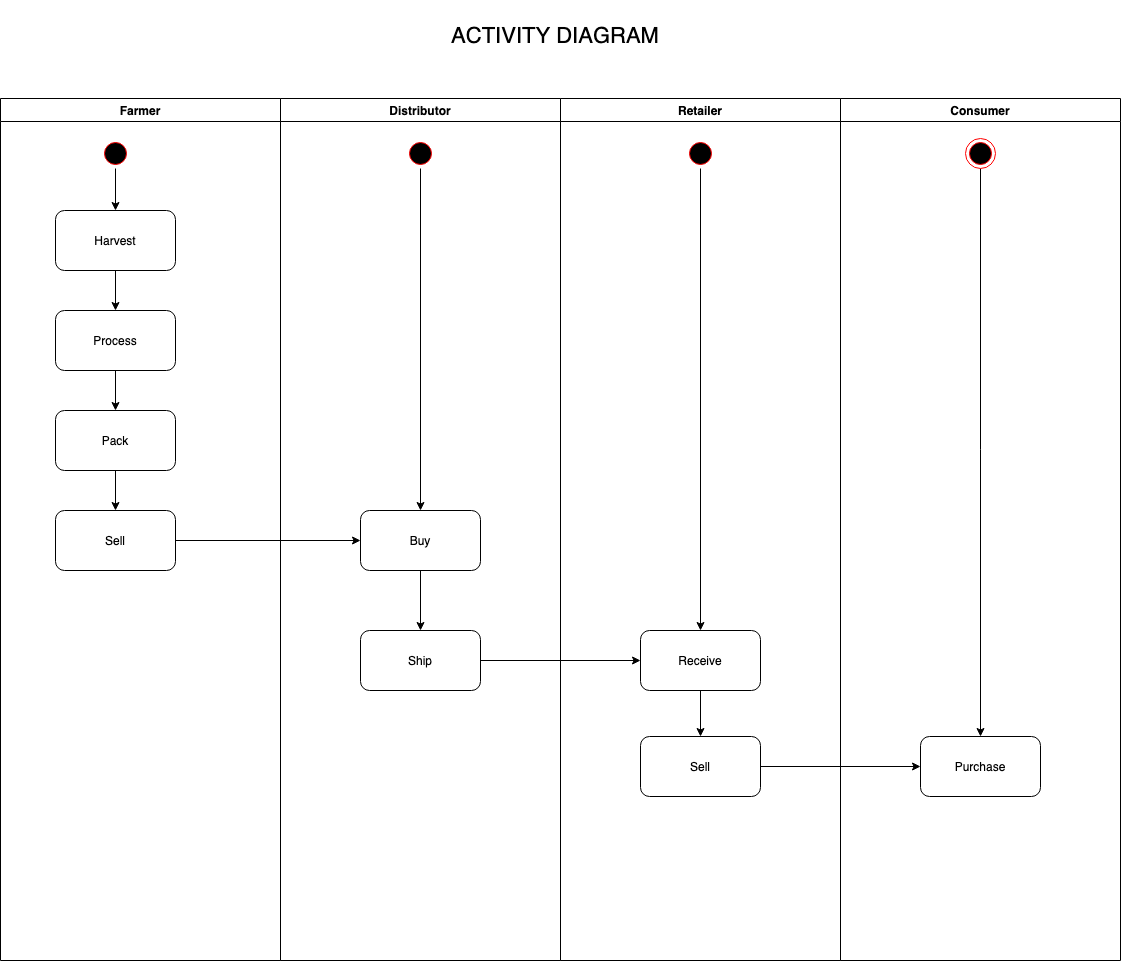

The diagram above was exported from draw.io. Its source (the exported page's mxGraphModel, read from the mxfile embedded in the PNG):
<mxGraphModel dx="1936" dy="1203" grid="1" gridSize="10" guides="1" tooltips="1" connect="1" arrows="1" fold="1" page="1" pageScale="1" pageWidth="1169" pageHeight="826" background="#ffffff" math="0" shadow="0">
  <root>
    <mxCell id="0" />
    <mxCell id="1" parent="0" />
    <mxCell id="t0ExNYjLDUGdyZJ3CqIp-76" value="" style="group" vertex="1" connectable="0" parent="1">
      <mxGeometry x="30" y="30" width="1120" height="960" as="geometry" />
    </mxCell>
    <mxCell id="2" value="Farmer" style="swimlane;whiteSpace=wrap" parent="t0ExNYjLDUGdyZJ3CqIp-76" vertex="1">
      <mxGeometry y="98" width="280" height="862" as="geometry" />
    </mxCell>
    <mxCell id="t0ExNYjLDUGdyZJ3CqIp-51" style="edgeStyle=orthogonalEdgeStyle;rounded=0;orthogonalLoop=1;jettySize=auto;html=1;entryX=0.5;entryY=0;entryDx=0;entryDy=0;" edge="1" parent="2" source="5" target="t0ExNYjLDUGdyZJ3CqIp-48">
      <mxGeometry relative="1" as="geometry" />
    </mxCell>
    <mxCell id="5" value="" style="ellipse;shape=startState;fillColor=#000000;strokeColor=#ff0000;" parent="2" vertex="1">
      <mxGeometry x="100" y="40" width="30" height="30" as="geometry" />
    </mxCell>
    <mxCell id="t0ExNYjLDUGdyZJ3CqIp-53" style="edgeStyle=orthogonalEdgeStyle;rounded=0;orthogonalLoop=1;jettySize=auto;html=1;" edge="1" parent="2" source="t0ExNYjLDUGdyZJ3CqIp-48" target="t0ExNYjLDUGdyZJ3CqIp-52">
      <mxGeometry relative="1" as="geometry" />
    </mxCell>
    <mxCell id="t0ExNYjLDUGdyZJ3CqIp-48" value="Harvest" style="rounded=1;whiteSpace=wrap;html=1;" vertex="1" parent="2">
      <mxGeometry x="55" y="112" width="120" height="60" as="geometry" />
    </mxCell>
    <mxCell id="t0ExNYjLDUGdyZJ3CqIp-55" style="edgeStyle=orthogonalEdgeStyle;rounded=0;orthogonalLoop=1;jettySize=auto;html=1;" edge="1" parent="2" source="t0ExNYjLDUGdyZJ3CqIp-52" target="t0ExNYjLDUGdyZJ3CqIp-54">
      <mxGeometry relative="1" as="geometry" />
    </mxCell>
    <mxCell id="t0ExNYjLDUGdyZJ3CqIp-52" value="Process" style="rounded=1;whiteSpace=wrap;html=1;" vertex="1" parent="2">
      <mxGeometry x="55" y="212" width="120" height="60" as="geometry" />
    </mxCell>
    <mxCell id="t0ExNYjLDUGdyZJ3CqIp-57" style="edgeStyle=orthogonalEdgeStyle;rounded=0;orthogonalLoop=1;jettySize=auto;html=1;" edge="1" parent="2" source="t0ExNYjLDUGdyZJ3CqIp-54" target="t0ExNYjLDUGdyZJ3CqIp-56">
      <mxGeometry relative="1" as="geometry" />
    </mxCell>
    <mxCell id="t0ExNYjLDUGdyZJ3CqIp-54" value="Pack" style="rounded=1;whiteSpace=wrap;html=1;" vertex="1" parent="2">
      <mxGeometry x="55" y="312" width="120" height="60" as="geometry" />
    </mxCell>
    <mxCell id="t0ExNYjLDUGdyZJ3CqIp-56" value="Sell" style="rounded=1;whiteSpace=wrap;html=1;" vertex="1" parent="2">
      <mxGeometry x="55" y="412" width="120" height="60" as="geometry" />
    </mxCell>
    <mxCell id="3" value="Distributor" style="swimlane;whiteSpace=wrap" parent="t0ExNYjLDUGdyZJ3CqIp-76" vertex="1">
      <mxGeometry x="280" y="98" width="280" height="862" as="geometry" />
    </mxCell>
    <mxCell id="t0ExNYjLDUGdyZJ3CqIp-59" style="edgeStyle=orthogonalEdgeStyle;rounded=0;orthogonalLoop=1;jettySize=auto;html=1;entryX=0.5;entryY=0;entryDx=0;entryDy=0;" edge="1" parent="3" source="13" target="t0ExNYjLDUGdyZJ3CqIp-58">
      <mxGeometry relative="1" as="geometry" />
    </mxCell>
    <mxCell id="13" value="" style="ellipse;shape=startState;fillColor=#000000;strokeColor=#ff0000;" parent="3" vertex="1">
      <mxGeometry x="125" y="40" width="30" height="30" as="geometry" />
    </mxCell>
    <mxCell id="t0ExNYjLDUGdyZJ3CqIp-62" style="edgeStyle=orthogonalEdgeStyle;rounded=0;orthogonalLoop=1;jettySize=auto;html=1;" edge="1" parent="3" source="t0ExNYjLDUGdyZJ3CqIp-58" target="t0ExNYjLDUGdyZJ3CqIp-61">
      <mxGeometry relative="1" as="geometry" />
    </mxCell>
    <mxCell id="t0ExNYjLDUGdyZJ3CqIp-58" value="Buy&lt;br&gt;" style="rounded=1;whiteSpace=wrap;html=1;" vertex="1" parent="3">
      <mxGeometry x="80" y="412" width="120" height="60" as="geometry" />
    </mxCell>
    <mxCell id="t0ExNYjLDUGdyZJ3CqIp-61" value="Ship" style="rounded=1;whiteSpace=wrap;html=1;" vertex="1" parent="3">
      <mxGeometry x="80" y="532" width="120" height="60" as="geometry" />
    </mxCell>
    <mxCell id="4" value="Retailer" style="swimlane;whiteSpace=wrap" parent="t0ExNYjLDUGdyZJ3CqIp-76" vertex="1">
      <mxGeometry x="560" y="98" width="280" height="862" as="geometry" />
    </mxCell>
    <mxCell id="t0ExNYjLDUGdyZJ3CqIp-71" style="edgeStyle=orthogonalEdgeStyle;rounded=0;orthogonalLoop=1;jettySize=auto;html=1;" edge="1" parent="4" source="t0ExNYjLDUGdyZJ3CqIp-63" target="t0ExNYjLDUGdyZJ3CqIp-64">
      <mxGeometry relative="1" as="geometry" />
    </mxCell>
    <mxCell id="t0ExNYjLDUGdyZJ3CqIp-63" value="" style="ellipse;shape=startState;fillColor=#000000;strokeColor=#ff0000;" vertex="1" parent="4">
      <mxGeometry x="125" y="40" width="30" height="30" as="geometry" />
    </mxCell>
    <mxCell id="t0ExNYjLDUGdyZJ3CqIp-67" style="edgeStyle=orthogonalEdgeStyle;rounded=0;orthogonalLoop=1;jettySize=auto;html=1;entryX=0.5;entryY=0;entryDx=0;entryDy=0;" edge="1" parent="4" source="t0ExNYjLDUGdyZJ3CqIp-64" target="t0ExNYjLDUGdyZJ3CqIp-66">
      <mxGeometry relative="1" as="geometry" />
    </mxCell>
    <mxCell id="t0ExNYjLDUGdyZJ3CqIp-64" value="Receive" style="rounded=1;whiteSpace=wrap;html=1;" vertex="1" parent="4">
      <mxGeometry x="80" y="532" width="120" height="60" as="geometry" />
    </mxCell>
    <mxCell id="t0ExNYjLDUGdyZJ3CqIp-66" value="Sell" style="rounded=1;whiteSpace=wrap;html=1;" vertex="1" parent="4">
      <mxGeometry x="80" y="638" width="120" height="60" as="geometry" />
    </mxCell>
    <mxCell id="t0ExNYjLDUGdyZJ3CqIp-42" value="Consumer" style="swimlane;whiteSpace=wrap" vertex="1" parent="t0ExNYjLDUGdyZJ3CqIp-76">
      <mxGeometry x="840" y="98" width="280" height="862" as="geometry" />
    </mxCell>
    <mxCell id="t0ExNYjLDUGdyZJ3CqIp-73" style="edgeStyle=orthogonalEdgeStyle;rounded=0;orthogonalLoop=1;jettySize=auto;html=1;" edge="1" parent="t0ExNYjLDUGdyZJ3CqIp-42" source="t0ExNYjLDUGdyZJ3CqIp-46" target="t0ExNYjLDUGdyZJ3CqIp-68">
      <mxGeometry relative="1" as="geometry" />
    </mxCell>
    <mxCell id="t0ExNYjLDUGdyZJ3CqIp-46" value="" style="ellipse;shape=endState;fillColor=#000000;strokeColor=#ff0000" vertex="1" parent="t0ExNYjLDUGdyZJ3CqIp-42">
      <mxGeometry x="125" y="40" width="30" height="30" as="geometry" />
    </mxCell>
    <mxCell id="t0ExNYjLDUGdyZJ3CqIp-68" value="Purchase" style="rounded=1;whiteSpace=wrap;html=1;" vertex="1" parent="t0ExNYjLDUGdyZJ3CqIp-42">
      <mxGeometry x="80" y="638" width="120" height="60" as="geometry" />
    </mxCell>
    <mxCell id="t0ExNYjLDUGdyZJ3CqIp-60" style="edgeStyle=orthogonalEdgeStyle;rounded=0;orthogonalLoop=1;jettySize=auto;html=1;entryX=0;entryY=0.5;entryDx=0;entryDy=0;" edge="1" parent="t0ExNYjLDUGdyZJ3CqIp-76" source="t0ExNYjLDUGdyZJ3CqIp-56" target="t0ExNYjLDUGdyZJ3CqIp-58">
      <mxGeometry relative="1" as="geometry" />
    </mxCell>
    <mxCell id="t0ExNYjLDUGdyZJ3CqIp-65" style="edgeStyle=orthogonalEdgeStyle;rounded=0;orthogonalLoop=1;jettySize=auto;html=1;entryX=0;entryY=0.5;entryDx=0;entryDy=0;" edge="1" parent="t0ExNYjLDUGdyZJ3CqIp-76" source="t0ExNYjLDUGdyZJ3CqIp-61" target="t0ExNYjLDUGdyZJ3CqIp-64">
      <mxGeometry relative="1" as="geometry" />
    </mxCell>
    <mxCell id="t0ExNYjLDUGdyZJ3CqIp-69" style="edgeStyle=orthogonalEdgeStyle;rounded=0;orthogonalLoop=1;jettySize=auto;html=1;entryX=0;entryY=0.5;entryDx=0;entryDy=0;" edge="1" parent="t0ExNYjLDUGdyZJ3CqIp-76" source="t0ExNYjLDUGdyZJ3CqIp-66" target="t0ExNYjLDUGdyZJ3CqIp-68">
      <mxGeometry relative="1" as="geometry" />
    </mxCell>
    <mxCell id="t0ExNYjLDUGdyZJ3CqIp-74" value="&lt;font style=&quot;font-size: 22px&quot;&gt;ACTIVITY DIAGRAM&lt;/font&gt;" style="text;html=1;strokeColor=none;fillColor=none;align=center;verticalAlign=middle;whiteSpace=wrap;rounded=0;" vertex="1" parent="t0ExNYjLDUGdyZJ3CqIp-76">
      <mxGeometry x="445" width="220" height="70" as="geometry" />
    </mxCell>
  </root>
</mxGraphModel>